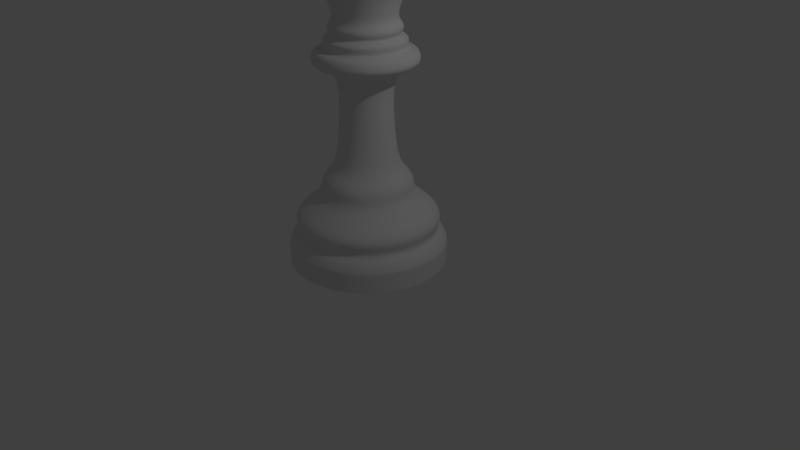 # Source: rainha.blend  (saved by Blender 2.79.0; exported with 4.5.12 LTS)
import bpy
from mathutils import Matrix  # noqa: F401  (used for matrix-valued properties, if any)

bpy.ops.wm.read_factory_settings(use_empty=True)
scene = bpy.context.scene
scene.name = 'Scene'

# ---- collections
col_collection_1 = bpy.data.collections.new('Collection 1'); scene.collection.children.link(col_collection_1)

# ---- world
world_world = bpy.data.worlds.new('World'); scene.world = world_world
world_world.color = (0.05088, 0.05088, 0.05088)
world_world.use_sun_shadow = False
world_world.sun_shadow_jitter_overblur = 0.0
world_world.cycles.sampling_method = 'MANUAL'

# ---- cameras
cam_camera = bpy.data.cameras.new('Camera')
cam_camera.clip_end = 100.0
cam_camera.lens = 35.0
cam_camera.sensor_width = 32.0
cam_camera.sensor_height = 18.0
cam_camera.ortho_scale = 7.314
cam_camera.dof.focus_distance = 0.0
cam_camera.dof.aperture_fstop = 128.0

# ---- lights
light_lamp = bpy.data.lights.new('Lamp', 'POINT')
light_lamp.transmission_factor = 0.0
light_lamp.cutoff_distance = 30.0
light_lamp.energy = 100.0
light_lamp.shadow_buffer_clip_start = 1.001
light_lamp.shadow_soft_size = 0.1
light_lamp.shadow_maximum_resolution = 0.006
light_lamp.use_absolute_resolution = True

# ---- meshes
me_circle_003 = bpy.data.meshes.new('Circle.003')
me_circle_003.from_pydata([(0.0, 1.0, 0.0), (-0.1951, 0.9808, 0.0), (-0.3827, 0.9239, 0.0), (-0.5556, 0.8315, 0.0), (-0.7071, 0.7071, 0.0), (-0.8315, 0.5556, 0.0), (-0.9239, 0.3827, 0.0), (-0.9808, 0.1951, 0.0), (-1.0, 7.55e-08, 0.0), (-0.9808, -0.1951, 0.0), (-0.9239, -0.3827, 0.0), (-0.8315, -0.5556, 0.0), (-0.7071, -0.7071, 0.0), (-0.5556, -0.8315, 0.0), (-0.3827, -0.9239, 0.0), (-0.1951, -0.9808, 0.0), (3.258e-07, -1.0, 0.0), (0.1951, -0.9808, 0.0), (0.3827, -0.9239, 0.0), (0.5556, -0.8315, 0.0), (0.7071, -0.7071, 0.0), (0.8315, -0.5556, 0.0), (0.9239, -0.3827, 0.0), (0.9808, -0.1951, 0.0), (1.0, 9.656e-07, 0.0), (0.9808, 0.1951, 0.0), (0.9239, 0.3827, 0.0), (0.8315, 0.5556, 0.0), (0.7071, 0.7071, 0.0), (0.5556, 0.8315, 0.0), (0.3827, 0.9239, 0.0), (0.1951, 0.9808, 0.0), (0.0, 1.0, 0.2522), (-0.1951, 0.9808, 0.2522), (-0.3827, 0.9239, 0.2522), (-0.5556, 0.8315, 0.2522), (-0.7071, 0.7071, 0.2522), (-0.8315, 0.5556, 0.2522), (-0.9239, 0.3827, 0.2522), (-0.9808, 0.1951, 0.2522), (-1.0, 7.55e-08, 0.2522), (-0.9808, -0.1951, 0.2522), (-0.9239, -0.3827, 0.2522), (-0.8315, -0.5556, 0.2522), (-0.7071, -0.7071, 0.2522), (-0.5556, -0.8315, 0.2522), (-0.3827, -0.9239, 0.2522), (-0.1951, -0.9808, 0.2522), (3.258e-07, -1.0, 0.2522), (0.1951, -0.9808, 0.2522), (0.3827, -0.9239, 0.2522), (0.5556, -0.8315, 0.2522), (0.7071, -0.7071, 0.2522), (0.8315, -0.5556, 0.2522), (0.9239, -0.3827, 0.2522), (0.9808, -0.1951, 0.2522), (1.0, 9.656e-07, 0.2522), (0.9808, 0.1951, 0.2522), (0.9239, 0.3827, 0.2522), (0.8315, 0.5556, 0.2522), (0.7071, 0.7071, 0.2522), (0.5556, 0.8315, 0.2522), (0.3827, 0.9239, 0.2522), (0.1951, 0.9808, 0.2522), (0.0, 1.0, 0.2522), (-0.1951, 0.9808, 0.2522), (-0.3827, 0.9239, 0.2522), (-0.5556, 0.8315, 0.2522), (-0.7071, 0.7071, 0.2522), (-0.8315, 0.5556, 0.2522), (-0.9239, 0.3827, 0.2522), (-0.9808, 0.1951, 0.2522), (-1.0, 7.55e-08, 0.2522), (-0.9808, -0.1951, 0.2522), (-0.9239, -0.3827, 0.2522), (-0.8315, -0.5556, 0.2522), (-0.7071, -0.7071, 0.2522), (-0.5556, -0.8315, 0.2522), (-0.3827, -0.9239, 0.2522), (-0.1951, -0.9808, 0.2522), (3.258e-07, -1.0, 0.2522), (0.1951, -0.9808, 0.2522), (0.3827, -0.9239, 0.2522), (0.5556, -0.8315, 0.2522), (0.7071, -0.7071, 0.2522), (0.8315, -0.5556, 0.2522), (0.9239, -0.3827, 0.2522), (0.9808, -0.1951, 0.2522), (1.0, 9.656e-07, 0.2522), (0.9808, 0.1951, 0.2522), (0.9239, 0.3827, 0.2522), (0.8315, 0.5556, 0.2522), (0.7071, 0.7071, 0.2522), (0.5556, 0.8315, 0.2522), (0.3827, 0.9239, 0.2522), (0.1951, 0.9808, 0.2522), (-5.894e-09, 0.9504, 0.3686), (-0.1854, 0.9321, 0.3686), (-0.3637, 0.878, 0.3686), (-0.528, 0.7902, 0.3686), (-0.672, 0.672, 0.3686), (-0.7902, 0.528, 0.3686), (-0.878, 0.3637, 0.3686), (-0.9321, 0.1854, 0.3686), (-0.9504, 8.59e-08, 0.3686), (-0.9321, -0.1854, 0.3686), (-0.878, -0.3637, 0.3686), (-0.7902, -0.528, 0.3686), (-0.672, -0.672, 0.3686), (-0.528, -0.7902, 0.3686), (-0.3637, -0.878, 0.3686), (-0.1854, -0.9321, 0.3686), (3.038e-07, -0.9504, 0.3686), (0.1854, -0.9321, 0.3686), (0.3637, -0.878, 0.3686), (0.528, -0.7902, 0.3686), (0.672, -0.672, 0.3686), (0.7902, -0.528, 0.3686), (0.878, -0.3637, 0.3686), (0.9321, -0.1854, 0.3686), (0.9504, 9.318e-07, 0.3686), (0.9321, 0.1854, 0.3686), (0.878, 0.3637, 0.3686), (0.7902, 0.528, 0.3686), (0.672, 0.672, 0.3686), (0.528, 0.7902, 0.3686), (0.3637, 0.878, 0.3686), (0.1854, 0.9321, 0.3686), (-1.535e-08, 0.8564, 0.4268), (-0.1671, 0.8399, 0.4268), (-0.3277, 0.7912, 0.4268), (-0.4758, 0.7121, 0.4268), (-0.6056, 0.6056, 0.4268), (-0.7121, 0.4758, 0.4268), (-0.7912, 0.3277, 0.4268), (-0.8399, 0.1671, 0.4268), (-0.8564, 1.052e-07, 0.4268), (-0.8399, -0.1671, 0.4268), (-0.7912, -0.3277, 0.4268), (-0.7121, -0.4758, 0.4268), (-0.6056, -0.6056, 0.4268), (-0.4758, -0.7121, 0.4268), (-0.3277, -0.7912, 0.4268), (-0.1671, -0.8399, 0.4268), (2.637e-07, -0.8564, 0.4268), (0.1671, -0.8399, 0.4268), (0.3277, -0.7912, 0.4268), (0.4758, -0.7121, 0.4268), (0.6056, -0.6056, 0.4268), (0.7121, -0.4758, 0.4268), (0.7912, -0.3277, 0.4268), (0.8399, -0.1671, 0.4268), (0.8564, 8.675e-07, 0.4268), (0.8399, 0.1671, 0.4268), (0.7912, 0.3277, 0.4268), (0.7121, 0.4758, 0.4268), (0.6056, 0.6056, 0.4268), (0.4758, 0.7121, 0.4268), (0.3277, 0.7912, 0.4268), (0.1671, 0.8399, 0.4268), (-8.758e-09, 0.913, 0.5432), (-0.1781, 0.8955, 0.5432), (-0.3494, 0.8435, 0.5432), (-0.5073, 0.7592, 0.5432), (-0.6456, 0.6456, 0.5432), (-0.7592, 0.5073, 0.5432), (-0.8435, 0.3494, 0.5432), (-0.8955, 0.1781, 0.5432), (-0.913, 9.16e-08, 0.5432), (-0.8955, -0.1781, 0.5432), (-0.8435, -0.3494, 0.5432), (-0.7592, -0.5073, 0.5432), (-0.6456, -0.6456, 0.5432), (-0.5073, -0.7592, 0.5432), (-0.3494, -0.8435, 0.5432), (-0.1781, -0.8955, 0.5432), (2.887e-07, -0.913, 0.5432), (0.1781, -0.8955, 0.5432), (0.3494, -0.8435, 0.5432), (0.5073, -0.7592, 0.5432), (0.6456, -0.6456, 0.5432), (0.7592, -0.5073, 0.5432), (0.8435, -0.3494, 0.5432), (0.8955, -0.1781, 0.5432), (0.913, 9.043e-07, 0.5432), (0.8955, 0.1781, 0.5432), (0.8435, 0.3494, 0.5432), (0.7592, 0.5073, 0.5432), (0.6456, 0.6456, 0.5432), (0.5073, 0.7592, 0.5432), (0.3494, 0.8435, 0.5432), (0.1781, 0.8955, 0.5432), (-1.072e-08, 0.8917, 0.6305), (-0.174, 0.8746, 0.6305), (-0.3412, 0.8238, 0.6305), (-0.4954, 0.7414, 0.6305), (-0.6305, 0.6305, 0.6305), (-0.7414, 0.4954, 0.6305), (-0.8238, 0.3412, 0.6305), (-0.8746, 0.174, 0.6305), (-0.8917, 9.677e-08, 0.6305), (-0.8746, -0.174, 0.6305), (-0.8238, -0.3412, 0.6305), (-0.7414, -0.4954, 0.6305), (-0.6305, -0.6305, 0.6305), (-0.4954, -0.7414, 0.6305), (-0.3412, -0.8238, 0.6305), (-0.174, -0.8746, 0.6305), (2.798e-07, -0.8917, 0.6305), (0.174, -0.8746, 0.6305), (0.3412, -0.8238, 0.6305), (0.4954, -0.7414, 0.6305), (0.6305, -0.6305, 0.6305), (0.7414, -0.4954, 0.6305), (0.8238, -0.3412, 0.6305), (0.8746, -0.174, 0.6305), (0.8917, 8.905e-07, 0.6305), (0.8746, 0.174, 0.6305), (0.8238, 0.3412, 0.6305), (0.7414, 0.4954, 0.6305), (0.6305, 0.6305, 0.6305), (0.4954, 0.7414, 0.6305), (0.3412, 0.8238, 0.6305), (0.174, 0.8746, 0.6305), (-1.978e-08, 0.8074, 0.7178), (-0.1575, 0.7919, 0.7178), (-0.309, 0.746, 0.7178), (-0.4486, 0.6714, 0.7178), (-0.5709, 0.5709, 0.7178), (-0.6714, 0.4486, 0.7178), (-0.746, 0.309, 0.7178), (-0.7919, 0.1575, 0.7178), (-0.8074, 1.142e-07, 0.7178), (-0.7919, -0.1575, 0.7178), (-0.746, -0.309, 0.7178), (-0.6714, -0.4486, 0.7178), (-0.5709, -0.5709, 0.7178), (-0.4486, -0.6714, 0.7178), (-0.309, -0.746, 0.7178), (-0.1575, -0.7919, 0.7178), (2.433e-07, -0.8074, 0.7178), (0.1575, -0.7919, 0.7178), (0.309, -0.746, 0.7178), (0.4486, -0.6714, 0.7178), (0.5709, -0.5709, 0.7178), (0.6714, -0.4486, 0.7178), (0.746, -0.309, 0.7178), (0.7919, -0.1575, 0.7178), (0.8074, 8.329e-07, 0.7178), (0.7919, 0.1575, 0.7178), (0.746, 0.309, 0.7178), (0.6714, 0.4486, 0.7178), (0.5709, 0.5709, 0.7178), (0.4486, 0.6714, 0.7178), (0.309, 0.746, 0.7178), (0.1575, 0.7919, 0.7178), (-2.919e-08, 0.6483, 0.8439), (-0.1265, 0.6358, 0.8439), (-0.2481, 0.5989, 0.8439), (-0.3602, 0.539, 0.8439), (-0.4584, 0.4584, 0.8439), (-0.539, 0.3602, 0.8439), (-0.5989, 0.2481, 0.8439), (-0.6358, 0.1265, 0.8439), (-0.6483, 1.519e-07, 0.8439), (-0.6358, -0.1265, 0.8439), (-0.5989, -0.2481, 0.8439), (-0.539, -0.3602, 0.8439), (-0.4584, -0.4584, 0.8439), (-0.3602, -0.539, 0.8439), (-0.2481, -0.5989, 0.8439), (-0.1265, -0.6358, 0.8439), (1.82e-07, -0.6483, 0.8439), (0.1265, -0.6358, 0.8439), (0.2481, -0.5989, 0.8439), (0.3602, -0.539, 0.8439), (0.4584, -0.4584, 0.8439), (0.539, -0.3602, 0.8439), (0.5989, -0.2481, 0.8439), (0.6358, -0.1265, 0.8439), (0.6483, 7.289e-07, 0.8439), (0.6358, 0.1265, 0.8439), (0.5989, 0.2481, 0.8439), (0.539, 0.3602, 0.8439), (0.4584, 0.4584, 0.8439), (0.3602, 0.539, 0.8439), (0.2481, 0.5989, 0.8439), (0.1265, 0.6358, 0.8439), (-3.843e-08, 0.5803, 0.9409), (-0.1132, 0.5692, 0.9409), (-0.2221, 0.5362, 0.9409), (-0.3224, 0.4825, 0.9409), (-0.4104, 0.4104, 0.9409), (-0.4825, 0.3224, 0.9409), (-0.5362, 0.2221, 0.9409), (-0.5692, 0.1132, 0.9409), (-0.5803, 1.659e-07, 0.9409), (-0.5692, -0.1132, 0.9409), (-0.5362, -0.2221, 0.9409), (-0.4825, -0.3224, 0.9409), (-0.4104, -0.4104, 0.9409), (-0.3224, -0.4825, 0.9409), (-0.2221, -0.5362, 0.9409), (-0.1132, -0.5692, 0.9409), (1.507e-07, -0.5803, 0.9409), (0.1132, -0.5692, 0.9409), (0.2221, -0.5362, 0.9409), (0.3224, -0.4825, 0.9409), (0.4104, -0.4104, 0.9409), (0.4825, -0.3224, 0.9409), (0.5362, -0.2221, 0.9409), (0.5692, -0.1132, 0.9409), (0.5803, 6.824e-07, 0.9409), (0.5692, 0.1132, 0.9409), (0.5362, 0.2221, 0.9409), (0.4825, 0.3224, 0.9409), (0.4104, 0.4104, 0.9409), (0.3224, 0.4825, 0.9409), (0.2221, 0.5362, 0.9409), (0.1132, 0.5692, 0.9409), (-3.865e-08, 0.5761, 1.038), (-0.1124, 0.565, 1.038), (-0.2205, 0.5322, 1.038), (-0.3201, 0.479, 1.038), (-0.4073, 0.4073, 1.038), (-0.479, 0.3201, 1.038), (-0.5322, 0.2205, 1.038), (-0.565, 0.1124, 1.038), (-0.5761, 1.667e-07, 1.038), (-0.565, -0.1124, 1.038), (-0.5322, -0.2205, 1.038), (-0.479, -0.3201, 1.038), (-0.4073, -0.4073, 1.038), (-0.3201, -0.479, 1.038), (-0.2205, -0.5322, 1.038), (-0.1124, -0.565, 1.038), (1.491e-07, -0.5761, 1.038), (0.1124, -0.565, 1.038), (0.2205, -0.5322, 1.038), (0.3201, -0.479, 1.038), (0.4073, -0.4073, 1.038), (0.479, -0.32, 1.038), (0.5322, -0.2205, 1.038), (0.565, -0.1124, 1.038), (0.5761, 6.795e-07, 1.038), (0.565, 0.1124, 1.038), (0.5322, 0.2205, 1.038), (0.479, 0.3201, 1.038), (0.4073, 0.4073, 1.038), (0.32, 0.479, 1.038), (0.2205, 0.5322, 1.038), (0.1124, 0.565, 1.038), (-4.073e-08, 0.5317, 1.135), (-0.1037, 0.5214, 1.135), (-0.2035, 0.4912, 1.135), (-0.2954, 0.4421, 1.135), (-0.3759, 0.3759, 1.135), (-0.4421, 0.2954, 1.135), (-0.4912, 0.2035, 1.135), (-0.5214, 0.1037, 1.135), (-0.5317, 1.783e-07, 1.135), (-0.5214, -0.1037, 1.135), (-0.4912, -0.2035, 1.135), (-0.4421, -0.2954, 1.135), (-0.3759, -0.3759, 1.135), (-0.2954, -0.4421, 1.135), (-0.2035, -0.4912, 1.135), (-0.1037, -0.5214, 1.135), (1.325e-07, -0.5317, 1.135), (0.1037, -0.5214, 1.135), (0.2035, -0.4912, 1.135), (0.2954, -0.4421, 1.135), (0.3759, -0.3759, 1.135), (0.4421, -0.2954, 1.135), (0.4912, -0.2035, 1.135), (0.5214, -0.1037, 1.135), (0.5317, 6.515e-07, 1.135), (0.5214, 0.1037, 1.135), (0.4912, 0.2035, 1.135), (0.4421, 0.2954, 1.135), (0.3759, 0.3759, 1.135), (0.2954, 0.4421, 1.135), (0.2035, 0.4912, 1.135), (0.1037, 0.5214, 1.135), (-4.446e-08, 0.4067, 1.251), (-0.07934, 0.3989, 1.251), (-0.1556, 0.3757, 1.251), (-0.2259, 0.3381, 1.251), (-0.2876, 0.2876, 1.251), (-0.3381, 0.2259, 1.251), (-0.3757, 0.1556, 1.251), (-0.3989, 0.07934, 1.251), (-0.4067, 2.068e-07, 1.251), (-0.3989, -0.07934, 1.251), (-0.3757, -0.1556, 1.251), (-0.3381, -0.2259, 1.251), (-0.2876, -0.2876, 1.251), (-0.2259, -0.3381, 1.251), (-0.1556, -0.3757, 1.251), (-0.07934, -0.3989, 1.251), (8.805e-08, -0.4067, 1.251), (0.07934, -0.3989, 1.251), (0.1556, -0.3757, 1.251), (0.2259, -0.3381, 1.251), (0.2876, -0.2876, 1.251), (0.3381, -0.2259, 1.251), (0.3757, -0.1556, 1.251), (0.3989, -0.07934, 1.251), (0.4067, 5.688e-07, 1.251), (0.3989, 0.07934, 1.251), (0.3757, 0.1556, 1.251), (0.3381, 0.2259, 1.251), (0.2876, 0.2876, 1.251), (0.2259, 0.3381, 1.251), (0.1556, 0.3757, 1.251), (0.07934, 0.3989, 1.251), (-5.071e-08, 0.3421, 1.562), (-0.06673, 0.3355, 1.562), (-0.1309, 0.316, 1.562), (-0.19, 0.2844, 1.562), (-0.2419, 0.2419, 1.562), (-0.2844, 0.19, 1.562), (-0.316, 0.1309, 1.562), (-0.3355, 0.06673, 1.562), (-0.3421, 2.227e-07, 1.562), (-0.3355, -0.06673, 1.562), (-0.316, -0.1309, 1.562), (-0.2844, -0.19, 1.562), (-0.2419, -0.2419, 1.562), (-0.19, -0.2844, 1.562), (-0.1309, -0.316, 1.562), (-0.06673, -0.3355, 1.562), (6.075e-08, -0.3421, 1.562), (0.06673, -0.3355, 1.562), (0.1309, -0.316, 1.562), (0.19, -0.2844, 1.562), (0.2419, -0.2419, 1.562), (0.2844, -0.19, 1.562), (0.316, -0.1309, 1.562), (0.3355, -0.06673, 1.562), (0.3421, 5.271e-07, 1.562), (0.3355, 0.06673, 1.562), (0.316, 0.1309, 1.562), (0.2844, 0.19, 1.562), (0.2419, 0.2419, 1.562), (0.19, 0.2844, 1.562), (0.1309, 0.316, 1.562), (0.06673, 0.3355, 1.562), (-5.362e-08, 0.2985, 2.425), (-0.05823, 0.2927, 2.425), (-0.1142, 0.2758, 2.425), (-0.1658, 0.2482, 2.425), (-0.2111, 0.2111, 2.425), (-0.2482, 0.1658, 2.425), (-0.2758, 0.1142, 2.425), (-0.2927, 0.05823, 2.425), (-0.2985, 2.34e-07, 2.425), (-0.2927, -0.05823, 2.425), (-0.2758, -0.1142, 2.425), (-0.2482, -0.1658, 2.425), (-0.2111, -0.2111, 2.425), (-0.1658, -0.2482, 2.425), (-0.1142, -0.2758, 2.425), (-0.05823, -0.2927, 2.425), (4.364e-08, -0.2985, 2.425), (0.05823, -0.2927, 2.425), (0.1142, -0.2758, 2.425), (0.1658, -0.2482, 2.425), (0.2111, -0.2111, 2.425), (0.2482, -0.1658, 2.425), (0.2758, -0.1142, 2.425), (0.2927, -0.05823, 2.425), (0.2985, 4.997e-07, 2.425), (0.2927, 0.05823, 2.425), (0.2758, 0.1142, 2.425), (0.2482, 0.1658, 2.425), (0.2111, 0.2111, 2.425), (0.1658, 0.2482, 2.425), (0.1142, 0.2758, 2.425), (0.05823, 0.2927, 2.425), (-2.457e-08, 0.531, 2.464), (-0.1036, 0.5208, 2.464), (-0.2032, 0.4906, 2.464), (-0.295, 0.4415, 2.464), (-0.3755, 0.3755, 2.464), (-0.4415, 0.295, 2.464), (-0.4906, 0.2032, 2.464), (-0.5208, 0.1036, 2.464), (-0.531, 1.791e-07, 2.464), (-0.5208, -0.1036, 2.464), (-0.4906, -0.2032, 2.464), (-0.4415, -0.295, 2.464), (-0.3755, -0.3755, 2.464), (-0.295, -0.4415, 2.464), (-0.2032, -0.4906, 2.464), (-0.1036, -0.5208, 2.464), (1.484e-07, -0.531, 2.464), (0.1036, -0.5208, 2.464), (0.2032, -0.4906, 2.464), (0.295, -0.4415, 2.464), (0.3755, -0.3755, 2.464), (0.4415, -0.295, 2.464), (0.4906, -0.2032, 2.464), (0.5208, -0.1036, 2.464), (0.531, 6.518e-07, 2.464), (0.5208, 0.1036, 2.464), (0.4906, 0.2032, 2.464), (0.4415, 0.295, 2.464), (0.3755, 0.3755, 2.464), (0.295, 0.4415, 2.464), (0.2032, 0.4906, 2.464), (0.1036, 0.5208, 2.464), (-1.888e-08, 0.654, 2.541), (-0.1276, 0.6414, 2.541), (-0.2503, 0.6042, 2.541), (-0.3633, 0.5438, 2.541), (-0.4625, 0.4625, 2.541), (-0.5438, 0.3633, 2.541), (-0.6042, 0.2503, 2.541), (-0.6414, 0.1276, 2.541), (-0.654, 1.477e-07, 2.541), (-0.6414, -0.1276, 2.541), (-0.6042, -0.2503, 2.541), (-0.5438, -0.3633, 2.541), (-0.4625, -0.4625, 2.541), (-0.3633, -0.5438, 2.541), (-0.2503, -0.6042, 2.541), (-0.1276, -0.6414, 2.541), (1.942e-07, -0.654, 2.541), (0.1276, -0.6414, 2.541), (0.2503, -0.6042, 2.541), (0.3633, -0.5438, 2.541), (0.4625, -0.4625, 2.541), (0.5438, -0.3633, 2.541), (0.6042, -0.2503, 2.541), (0.6414, -0.1276, 2.541), (0.654, 7.298e-07, 2.541), (0.6414, 0.1276, 2.541), (0.6042, 0.2503, 2.541), (0.5438, 0.3633, 2.541), (0.4625, 0.4625, 2.541), (0.3633, 0.5438, 2.541), (0.2503, 0.6042, 2.541), (0.1276, 0.6414, 2.541), (-2.023e-08, 0.6383, 2.619), (-0.1245, 0.626, 2.619), (-0.2443, 0.5897, 2.619), (-0.3546, 0.5307, 2.619), (-0.4513, 0.4513, 2.619), (-0.5307, 0.3546, 2.619), (-0.5897, 0.2443, 2.619), (-0.626, 0.1245, 2.619), (-0.6383, 1.516e-07, 2.619), (-0.626, -0.1245, 2.619), (-0.5897, -0.2443, 2.619), (-0.5307, -0.3546, 2.619), (-0.4513, -0.4513, 2.619), (-0.3546, -0.5307, 2.619), (-0.2443, -0.5897, 2.619), (-0.1245, -0.626, 2.619), (1.877e-07, -0.6383, 2.619), (0.1245, -0.626, 2.619), (0.2443, -0.5897, 2.619), (0.3546, -0.5307, 2.619), (0.4513, -0.4513, 2.619), (0.5307, -0.3546, 2.619), (0.5897, -0.2443, 2.619), (0.626, -0.1245, 2.619), (0.6383, 7.197e-07, 2.619), (0.626, 0.1245, 2.619), (0.5897, 0.2443, 2.619), (0.5307, 0.3546, 2.619), (0.4513, 0.4513, 2.619), (0.3546, 0.5307, 2.619), (0.2443, 0.5897, 2.619), (0.1245, 0.626, 2.619), (-2.268e-08, 0.6057, 2.687), (-0.1182, 0.594, 2.687), (-0.2318, 0.5596, 2.687), (-0.3365, 0.5036, 2.687), (-0.4283, 0.4283, 2.687), (-0.5036, 0.3365, 2.687), (-0.5596, 0.2318, 2.687), (-0.594, 0.1182, 2.687), (-0.6057, 1.597e-07, 2.687), (-0.594, -0.1182, 2.687), (-0.5596, -0.2318, 2.687), (-0.5036, -0.3365, 2.687), (-0.4283, -0.4283, 2.687), (-0.3365, -0.5036, 2.687), (-0.2318, -0.5596, 2.687), (-0.1182, -0.594, 2.687), (1.747e-07, -0.6057, 2.687), (0.1182, -0.594, 2.687), (0.2318, -0.5596, 2.687), (0.3365, -0.5036, 2.687), (0.4283, -0.4283, 2.687), (0.5036, -0.3365, 2.687), (0.5596, -0.2318, 2.687), (0.594, -0.1182, 2.687), (0.6057, 6.988e-07, 2.687), (0.594, 0.1182, 2.687), (0.5596, 0.2318, 2.687), (0.5036, 0.3365, 2.687), (0.4283, 0.4283, 2.687), (0.3365, 0.5036, 2.687), (0.2318, 0.5596, 2.687), (0.1182, 0.594, 2.687), (-3.209e-08, 0.4831, 2.706), (-0.09425, 0.4738, 2.706), (-0.1849, 0.4463, 2.706), (-0.2684, 0.4017, 2.706), (-0.3416, 0.3416, 2.706), (-0.4017, 0.2684, 2.706), (-0.4463, 0.1849, 2.706), (-0.4738, 0.09425, 2.706), (-0.4831, 1.889e-07, 2.706), (-0.4738, -0.09425, 2.706), (-0.4463, -0.1849, 2.706), (-0.4017, -0.2684, 2.706), (-0.3416, -0.3416, 2.706), (-0.2684, -0.4017, 2.706), (-0.1849, -0.4463, 2.706), (-0.09425, -0.4738, 2.706), (1.253e-07, -0.4831, 2.706), (0.09425, -0.4738, 2.706), (0.1849, -0.4463, 2.706), (0.2684, -0.4017, 2.706), (0.3416, -0.3416, 2.706), (0.4017, -0.2684, 2.706), (0.4463, -0.1849, 2.706), (0.4738, -0.09425, 2.706), (0.4831, 6.189e-07, 2.706), (0.4738, 0.09425, 2.706), (0.4463, 0.1849, 2.706), (0.4017, 0.2684, 2.706), (0.3416, 0.3416, 2.706), (0.2684, 0.4017, 2.706), (0.1849, 0.4463, 2.706), (0.09425, 0.4738, 2.706), (-3.091e-08, 0.5028, 2.774), (-0.0981, 0.4932, 2.774), (-0.1924, 0.4646, 2.774), (-0.2794, 0.4181, 2.774), (-0.3556, 0.3556, 2.774), (-0.4181, 0.2794, 2.774), (-0.4646, 0.1924, 2.774), (-0.4932, 0.0981, 2.774), (-0.5028, 1.843e-07, 2.774), (-0.4932, -0.0981, 2.774), (-0.4646, -0.1924, 2.774), (-0.4181, -0.2794, 2.774), (-0.3556, -0.3556, 2.774), (-0.2794, -0.4181, 2.774), (-0.1924, -0.4646, 2.774), (-0.0981, -0.4932, 2.774), (1.329e-07, -0.5028, 2.774), (0.0981, -0.4932, 2.774), (0.1924, -0.4646, 2.774), (0.2794, -0.4181, 2.774), (0.3556, -0.3556, 2.774), (0.4181, -0.2794, 2.774), (0.4646, -0.1924, 2.774), (0.4932, -0.0981, 2.774), (0.5028, 6.319e-07, 2.774), (0.4932, 0.0981, 2.774), (0.4646, 0.1924, 2.774), (0.4181, 0.2794, 2.774), (0.3556, 0.3556, 2.774), (0.2794, 0.4181, 2.774), (0.1924, 0.4646, 2.774), (0.0981, 0.4932, 2.774), (-3.091e-08, 0.5028, 2.823), (-0.0981, 0.4932, 2.823), (-0.1924, 0.4646, 2.823), (-0.2794, 0.4181, 2.823), (-0.3556, 0.3556, 2.823), (-0.4181, 0.2794, 2.823), (-0.4646, 0.1924, 2.823), (-0.4932, 0.0981, 2.823), (-0.5028, 1.843e-07, 2.823), (-0.4932, -0.0981, 2.823), (-0.4646, -0.1924, 2.823), (-0.4181, -0.2794, 2.823), (-0.3556, -0.3556, 2.823), (-0.2794, -0.4181, 2.823), (-0.1924, -0.4646, 2.823), (-0.0981, -0.4932, 2.823), (1.329e-07, -0.5028, 2.823), (0.0981, -0.4932, 2.823), (0.1924, -0.4646, 2.823), (0.2794, -0.4181, 2.823), (0.3556, -0.3556, 2.823), (0.4181, -0.2794, 2.823), (0.4646, -0.1924, 2.823), (0.4932, -0.0981, 2.823), (0.5028, 6.319e-07, 2.823), (0.4932, 0.0981, 2.823), (0.4646, 0.1924, 2.823), (0.4181, 0.2794, 2.823), (0.3556, 0.3556, 2.823), (0.2794, 0.4181, 2.823), (0.1924, 0.4646, 2.823), (0.0981, 0.4932, 2.823), (-3.735e-08, 0.4015, 2.861), (-0.07833, 0.3938, 2.861), (-0.1536, 0.3709, 2.861), (-0.2231, 0.3338, 2.861), (-0.2839, 0.2839, 2.861), (-0.3338, 0.2231, 2.861), (-0.3709, 0.1536, 2.861), (-0.3938, 0.07833, 2.861), (-0.4015, 2.07e-07, 2.861), (-0.3938, -0.07833, 2.861), (-0.3709, -0.1536, 2.861), (-0.3338, -0.2231, 2.861), (-0.2839, -0.2839, 2.861), (-0.2231, -0.3338, 2.861), (-0.1536, -0.3709, 2.861), (-0.07833, -0.3938, 2.861), (9.348e-08, -0.4015, 2.861), (0.07833, -0.3938, 2.861), (0.1536, -0.3709, 2.861), (0.2231, -0.3338, 2.861), (0.2839, -0.2839, 2.861), (0.3338, -0.2231, 2.861), (0.3709, -0.1536, 2.861), (0.3938, -0.07833, 2.861), (0.4015, 5.644e-07, 2.861), (0.3938, 0.07833, 2.861), (0.3709, 0.1536, 2.861), (0.3338, 0.2231, 2.861), (0.2839, 0.2839, 2.861), (0.2231, 0.3338, 2.861), (0.1536, 0.3709, 2.861), (0.07833, 0.3938, 2.861), (-3.319e-08, 0.4464, 2.91), (-0.08708, 0.4378, 2.91), (-0.1708, 0.4124, 2.91), (-0.248, 0.3711, 2.91), (-0.3156, 0.3156, 2.91), (-0.3711, 0.248, 2.91), (-0.4124, 0.1708, 2.91), (-0.4378, 0.08708, 2.91), (-0.4464, 1.958e-07, 2.91), (-0.4378, -0.08708, 2.91), (-0.4124, -0.1708, 2.91), (-0.3711, -0.248, 2.91), (-0.3156, -0.3156, 2.91), (-0.248, -0.3711, 2.91), (-0.1708, -0.4124, 2.91), (-0.08708, -0.4378, 2.91), (1.123e-07, -0.4464, 2.91), (0.08708, -0.4378, 2.91), (0.1708, -0.4124, 2.91), (0.248, -0.3711, 2.91), (0.3156, -0.3156, 2.91), (0.3711, -0.248, 2.91), (0.4124, -0.1708, 2.91), (0.4378, -0.08708, 2.91), (0.4464, 5.932e-07, 2.91), (0.4378, 0.08708, 2.91), (0.4124, 0.1708, 2.91), (0.3711, 0.248, 2.91), (0.3156, 0.3156, 2.91), (0.248, 0.3712, 2.91), (0.1708, 0.4124, 2.91), (0.08708, 0.4378, 2.91), (-3.319e-08, 0.4464, 2.968), (-0.08708, 0.4378, 2.968), (-0.1708, 0.4124, 2.968), (-0.248, 0.3711, 2.968), (-0.3156, 0.3156, 2.968), (-0.3711, 0.248, 2.968), (-0.4124, 0.1708, 2.968), (-0.4378, 0.08708, 2.968), (-0.4464, 1.958e-07, 2.968), (-0.4378, -0.08708, 2.968), (-0.4124, -0.1708, 2.968), (-0.3711, -0.248, 2.968), (-0.3156, -0.3156, 2.968), (-0.248, -0.3711, 2.968), (-0.1708, -0.4124, 2.968), (-0.08708, -0.4378, 2.968), (1.123e-07, -0.4464, 2.968), (0.08708, -0.4378, 2.968), (0.1708, -0.4124, 2.968), (0.248, -0.3711, 2.968), (0.3156, -0.3156, 2.968), (0.3711, -0.248, 2.968), (0.4124, -0.1708, 2.968), (0.4378, -0.08708, 2.968), (0.4464, 5.932e-07, 2.968), (0.4378, 0.08708, 2.968), (0.4124, 0.1708, 2.968), (0.3711, 0.248, 2.968), (0.3156, 0.3156, 2.968), (0.248, 0.3712, 2.968), (0.1708, 0.4124, 2.968), (0.08708, 0.4378, 2.968), (-3.644e-08, 0.3744, 3.036), (-0.07304, 0.3672, 3.036), (-0.1433, 0.3459, 3.036), (-0.208, 0.3113, 3.036), (-0.2647, 0.2647, 3.036), (-0.3113, 0.208, 3.036), (-0.3459, 0.1433, 3.036), (-0.3672, 0.07304, 3.036), (-0.3744, 2.108e-07, 3.036), (-0.3672, -0.07304, 3.036), (-0.3459, -0.1433, 3.036), (-0.3113, -0.208, 3.036), (-0.2647, -0.2647, 3.036), (-0.208, -0.3113, 3.036), (-0.1433, -0.3459, 3.036), (-0.07304, -0.3672, 3.036), (8.556e-08, -0.3744, 3.036), (0.07304, -0.3672, 3.036), (0.1433, -0.3459, 3.036), (0.208, -0.3113, 3.036), (0.2647, -0.2647, 3.036), (0.3113, -0.208, 3.036), (0.3459, -0.1433, 3.036), (0.3672, -0.07304, 3.036), (0.3744, 5.441e-07, 3.036), (0.3672, 0.07304, 3.036), (0.3459, 0.1433, 3.036), (0.3113, 0.208, 3.036), (0.2647, 0.2647, 3.036), (0.208, 0.3113, 3.036), (0.1433, 0.3459, 3.036), (0.07304, 0.3672, 3.036), (-3.414e-08, 0.4006, 3.172), (-0.07814, 0.3929, 3.172), (-0.1533, 0.3701, 3.172), (-0.2225, 0.333, 3.172), (-0.2832, 0.2832, 3.172), (-0.333, 0.2225, 3.172), (-0.3701, 0.1533, 3.172), (-0.3929, 0.07814, 3.172), (-0.4006, 2.05e-07, 3.172), (-0.3929, -0.07814, 3.172), (-0.3701, -0.1533, 3.172), (-0.333, -0.2225, 3.172), (-0.2832, -0.2832, 3.172), (-0.2225, -0.333, 3.172), (-0.1533, -0.3701, 3.172), (-0.07814, -0.3929, 3.172), (9.638e-08, -0.4005, 3.172), (0.07814, -0.3929, 3.172), (0.1533, -0.3701, 3.172), (0.2225, -0.333, 3.172), (0.2832, -0.2832, 3.172), (0.333, -0.2225, 3.172), (0.3701, -0.1533, 3.172), (0.3929, -0.07814, 3.172), (0.4006, 5.615e-07, 3.172), (0.3929, 0.07814, 3.172), (0.3701, 0.1533, 3.172), (0.333, 0.2225, 3.172), (0.2832, 0.2832, 3.172), (0.2225, 0.333, 3.172), (0.1533, 0.3701, 3.172), (0.07814, 0.3929, 3.172), (-3.27e-08, 0.4848, 3.405), (-0.09457, 0.4754, 3.405), (-0.1855, 0.4479, 3.405), (-0.2693, 0.4031, 3.405), (-0.3428, 0.3428, 3.405), (-0.4031, 0.2693, 3.405), (-0.4479, 0.1855, 3.405), (-0.4754, 0.09457, 3.405), (-0.4848, 1.86e-07, 3.405), (-0.4754, -0.09457, 3.405), (-0.4479, -0.1855, 3.405), (-0.4031, -0.2693, 3.405), (-0.3428, -0.3428, 3.405), (-0.2693, -0.4031, 3.405), (-0.1855, -0.4479, 3.405), (-0.09457, -0.4754, 3.405), (1.253e-07, -0.4848, 3.405), (0.09457, -0.4754, 3.405), (0.1855, -0.4479, 3.405), (0.2693, -0.4031, 3.405), (0.3428, -0.3428, 3.405), (0.4031, -0.2693, 3.405), (0.4479, -0.1855, 3.405), (0.4754, -0.09457, 3.405), (0.4848, 6.175e-07, 3.405), (0.4754, 0.09457, 3.405), (0.4479, 0.1855, 3.405), (0.4031, 0.2693, 3.405), (0.3428, 0.3428, 3.405), (0.2693, 0.4031, 3.405), (0.1855, 0.4479, 3.405), (0.09457, 0.4754, 3.405), (-2.284e-08, 0.6478, 3.57), (-0.1264, 0.6353, 3.57), (-0.2479, 0.5985, 3.57), (-0.3599, 0.5386, 3.57), (-0.458, 0.458, 3.57), (-0.5386, 0.3599, 3.57), (-0.5985, 0.2479, 3.57), (-0.6353, 0.1264, 3.57), (-0.6478, 1.485e-07, 3.57), (-0.6353, -0.1264, 3.57), (-0.5985, -0.2479, 3.57), (-0.5386, -0.3599, 3.57), (-0.458, -0.458, 3.57), (-0.3599, -0.5386, 3.57), (-0.2479, -0.5985, 3.57), (-0.1264, -0.6353, 3.57), (1.882e-07, -0.6478, 3.57), (0.1264, -0.6353, 3.57), (0.2479, -0.5985, 3.57), (0.3599, -0.5386, 3.57), (0.458, -0.458, 3.57), (0.5386, -0.3599, 3.57), (0.5985, -0.2479, 3.57), (0.6353, -0.1264, 3.57), (0.6478, 7.251e-07, 3.57), (0.6353, 0.1264, 3.57), (0.5985, 0.2479, 3.57), (0.5386, 0.3599, 3.57), (0.458, 0.458, 3.57), (0.3599, 0.5386, 3.57), (0.2479, 0.5985, 3.57), (0.1264, 0.6353, 3.57), (-2.238e-08, 0.6589, 3.647), (-0.1286, 0.6463, 3.647), (-0.2522, 0.6088, 3.647), (-0.3661, 0.5479, 3.647), (-0.4659, 0.4659, 3.647), (-0.5479, 0.3661, 3.647), (-0.6088, 0.2522, 3.647), (-0.6463, 0.1286, 3.647), (-0.6589, 1.459e-07, 3.647), (-0.6463, -0.1286, 3.647), (-0.6088, -0.2522, 3.647), (-0.5479, -0.3661, 3.647), (-0.4659, -0.4659, 3.647), (-0.3661, -0.5479, 3.647), (-0.2522, -0.6088, 3.647), (-0.1286, -0.6463, 3.647), (1.923e-07, -0.6589, 3.647), (0.1286, -0.6463, 3.647), (0.2522, -0.6088, 3.647), (0.3661, -0.5479, 3.647), (0.4659, -0.4659, 3.647), (0.5479, -0.3661, 3.647), (0.6088, -0.2522, 3.647), (0.6463, -0.1286, 3.647), (0.6589, 7.325e-07, 3.647), (0.6463, 0.1286, 3.647), (0.6088, 0.2522, 3.647), (0.5479, 0.3661, 3.647), (0.4659, 0.4659, 3.647), (0.3661, 0.5479, 3.647), (0.2522, 0.6088, 3.647), (0.1286, 0.6463, 3.647), (-2.675e-08, 0.6137, 3.811), (-0.1197, 0.6019, 3.781), (-0.2349, 0.567, 3.705), (-0.341, 0.5103, 3.781), (-0.434, 0.434, 3.811), (-0.5103, 0.341, 3.781), (-0.567, 0.2349, 3.705), (-0.6019, 0.1197, 3.781), (-0.6137, 1.565e-07, 3.811), (-0.6019, -0.1197, 3.781), (-0.567, -0.2349, 3.705), (-0.5103, -0.341, 3.781), (-0.434, -0.434, 3.811), (-0.341, -0.5103, 3.781), (-0.2349, -0.567, 3.705), (-0.1197, -0.6019, 3.781), (1.732e-07, -0.6137, 3.811), (0.1197, -0.6019, 3.781), (0.2349, -0.567, 3.705), (0.341, -0.5103, 3.781), (0.434, -0.434, 3.811), (0.5103, -0.341, 3.781), (0.567, -0.2349, 3.705), (0.6019, -0.1197, 3.781), (0.6137, 7.028e-07, 3.811), (0.6019, 0.1197, 3.781), (0.567, 0.2349, 3.705), (0.5103, 0.341, 3.781), (0.434, 0.434, 3.811), (0.341, 0.5103, 3.781), (0.2349, 0.567, 3.705), (0.1197, 0.6019, 3.781), (-3.571e-08, 0.4992, 3.811), (-0.09739, 0.4896, 3.781), (-0.191, 0.4612, 3.705), (-0.2773, 0.4151, 3.781), (-0.353, 0.353, 3.811), (-0.4151, 0.2773, 3.781), (-0.4612, 0.191, 3.705), (-0.4896, 0.09739, 3.781), (-0.4992, 1.798e-07, 3.811), (-0.4896, -0.09739, 3.781), (-0.4612, -0.191, 3.705), (-0.4151, -0.2773, 3.781), (-0.353, -0.353, 3.811), (-0.2773, -0.4151, 3.781), (-0.191, -0.4612, 3.705), (-0.09739, -0.4896, 3.781), (1.269e-07, -0.4992, 3.811), (0.09739, -0.4896, 3.781), (0.191, -0.4612, 3.705), (0.2773, -0.4151, 3.781), (0.353, -0.353, 3.811), (0.4151, -0.2773, 3.781), (0.4612, -0.191, 3.705), (0.4896, -0.09739, 3.781), (0.4992, 6.241e-07, 3.811), (0.4896, 0.09739, 3.781), (0.4612, 0.191, 3.705), (0.4151, 0.2773, 3.781), (0.353, 0.353, 3.811), (0.2773, 0.4151, 3.781), (0.191, 0.4612, 3.705), (0.09739, 0.4896, 3.781), (-6.444e-08, 0.1907, 3.639), (-0.0372, 0.187, 3.639), (-0.07296, 0.1761, 3.639), (-0.1059, 0.1585, 3.639), (-0.1348, 0.1348, 3.639), (-0.1585, 0.1059, 3.639), (-0.1761, 0.07296, 3.639), (-0.187, 0.0372, 3.639), (-0.1907, 2.408e-07, 3.639), (-0.187, -0.0372, 3.639), (-0.1761, -0.07296, 3.639), (-0.1585, -0.1059, 3.639), (-0.1348, -0.1348, 3.639), (-0.1059, -0.1585, 3.639), (-0.07296, -0.1761, 3.639), (-0.0372, -0.187, 3.639), (-2.313e-09, -0.1907, 3.639), (0.0372, -0.187, 3.639), (0.07296, -0.1761, 3.639), (0.1059, -0.1585, 3.639), (0.1348, -0.1348, 3.639), (0.1585, -0.1059, 3.639), (0.1761, -0.07296, 3.639), (0.187, -0.03719, 3.639), (0.1907, 4.105e-07, 3.639), (0.187, 0.0372, 3.639), (0.1761, 0.07296, 3.639), (0.1585, 0.1059, 3.639), (0.1348, 0.1348, 3.639), (0.1059, 0.1585, 3.639), (0.07296, 0.1761, 3.639), (0.0372, 0.187, 3.639), (-6.198e-08, 0.2148, 3.77), (-0.04191, 0.2107, 3.77), (-0.08221, 0.1985, 3.77), (-0.1193, 0.1786, 3.77), (-0.1519, 0.1519, 3.77), (-0.1786, 0.1193, 3.77), (-0.1985, 0.08221, 3.77), (-0.2107, 0.04191, 3.77), (-0.2148, 2.355e-07, 3.77), (-0.2107, -0.04191, 3.77), (-0.1985, -0.08221, 3.77), (-0.1786, -0.1193, 3.77), (-0.1519, -0.1519, 3.77), (-0.1193, -0.1786, 3.77), (-0.08221, -0.1985, 3.77), (-0.04191, -0.2107, 3.77), (8.017e-09, -0.2148, 3.77), (0.04191, -0.2107, 3.77), (0.08221, -0.1985, 3.77), (0.1193, -0.1786, 3.77), (0.1519, -0.1519, 3.77), (0.1786, -0.1193, 3.77), (0.1985, -0.08221, 3.77), (0.2107, -0.04191, 3.77), (0.2148, 4.267e-07, 3.77), (0.2107, 0.04191, 3.77), (0.1985, 0.08221, 3.77), (0.1786, 0.1193, 3.77), (0.1519, 0.1519, 3.77), (0.1193, 0.1786, 3.77), (0.08221, 0.1985, 3.77), (0.04191, 0.2107, 3.77), (-6.423e-08, 0.1766, 3.884), (-0.03445, 0.1732, 3.884), (-0.06757, 0.1631, 3.884), (-0.0981, 0.1468, 3.884), (-0.1249, 0.1249, 3.884), (-0.1468, 0.0981, 3.884), (-0.1631, 0.06757, 3.884), (-0.1732, 0.03445, 3.884), (-0.1766, 2.441e-07, 3.884), (-0.1732, -0.03445, 3.884), (-0.1631, -0.06757, 3.884), (-0.1468, -0.0981, 3.884), (-0.1249, -0.1249, 3.884), (-0.0981, -0.1468, 3.884), (-0.06757, -0.1631, 3.884), (-0.03445, -0.1732, 3.884), (-6.701e-09, -0.1766, 3.884), (0.03445, -0.1732, 3.884), (0.06757, -0.1631, 3.884), (0.0981, -0.1468, 3.884), (0.1249, -0.1249, 3.884), (0.1468, -0.0981, 3.884), (0.1631, -0.06757, 3.884), (0.1732, -0.03445, 3.884), (0.1766, 4.012e-07, 3.884), (0.1732, 0.03445, 3.884), (0.1631, 0.06757, 3.884), (0.1468, 0.0981, 3.884), (0.1249, 0.1249, 3.884), (0.0981, 0.1468, 3.884), (0.06757, 0.1631, 3.884), (0.03445, 0.1732, 3.884), (-6.738e-08, 0.1179, 3.997), (-0.023, 0.1156, 3.997), (-0.04511, 0.1089, 3.997), (-0.06549, 0.09802, 3.997), (-0.08336, 0.08336, 3.997), (-0.09802, 0.06549, 3.997), (-0.1089, 0.04511, 3.997), (-0.1156, 0.023, 3.997), (-0.1179, 2.563e-07, 3.997), (-0.1156, -0.023, 3.997), (-0.1089, -0.04511, 3.997), (-0.09802, -0.06549, 3.997), (-0.08336, -0.08336, 3.997), (-0.06549, -0.09802, 3.997), (-0.04511, -0.1089, 3.997), (-0.023, -0.1156, 3.997), (-2.896e-08, -0.1179, 3.997), (0.023, -0.1156, 3.997), (0.04511, -0.1089, 3.997), (0.06549, -0.09802, 3.997), (0.08336, -0.08336, 3.997), (0.09802, -0.06549, 3.997), (0.1089, -0.04511, 3.997), (0.1156, -0.023, 3.997), (0.1179, 3.612e-07, 3.997), (0.1156, 0.023, 3.997), (0.1089, 0.04511, 3.997), (0.09802, 0.06549, 3.997), (0.08336, 0.08336, 3.997), (0.06549, 0.09802, 3.997), (0.04511, 0.1089, 3.997), (0.023, 0.1156, 3.997), (-7.169e-08, 0.0638, 4.034), (-0.01245, 0.06258, 4.034), (-0.02442, 0.05895, 4.034), (-0.03545, 0.05305, 4.034), (-0.04511, 0.04512, 4.034), (-0.05305, 0.03545, 4.034), (-0.05895, 0.02442, 4.034), (-0.06258, 0.01245, 4.034), (-0.0638, 2.677e-07, 4.034), (-0.06258, -0.01245, 4.034), (-0.05895, -0.02442, 4.034), (-0.05305, -0.03545, 4.034), (-0.04511, -0.04511, 4.034), (-0.03545, -0.05305, 4.034), (-0.02442, -0.05895, 4.034), (-0.01245, -0.06258, 4.034), (-5.09e-08, -0.0638, 4.034), (0.01245, -0.06258, 4.034), (0.02442, -0.05895, 4.034), (0.03545, -0.05305, 4.034), (0.04511, -0.04511, 4.034), (0.05305, -0.03545, 4.034), (0.05895, -0.02442, 4.034), (0.06258, -0.01245, 4.034), (0.0638, 3.245e-07, 4.034), (0.06258, 0.01245, 4.034), (0.05895, 0.02442, 4.034), (0.05305, 0.03545, 4.034), (0.04511, 0.04512, 4.034), (0.03545, 0.05305, 4.034), (0.02442, 0.05895, 4.034), (0.01245, 0.06258, 4.034), (-7.946e-08, -0.001812, 4.045), (0.0003534, -0.001777, 4.045), (0.0006933, -0.001674, 4.045), (0.001007, -0.001506, 4.045), (0.001281, -0.001281, 4.045), (0.001506, -0.001006, 4.045), (0.001674, -0.0006931, 4.045), (0.001777, -0.0003532, 4.045), (0.001812, 2.836e-07, 4.045), (0.001777, 0.0003538, 4.045), (0.001674, 0.0006936, 4.045), (0.001506, 0.001007, 4.045), (0.001281, 0.001281, 4.045), (0.001007, 0.001507, 4.045), (0.0006933, 0.001674, 4.045), (0.0003534, 0.001777, 4.045), (-8.005e-08, 0.001812, 4.045), (-0.0003536, 0.001777, 4.045), (-0.0006934, 0.001674, 4.045), (-0.001007, 0.001507, 4.045), (-0.001281, 0.001281, 4.045), (-0.001507, 0.001007, 4.045), (-0.001674, 0.0006936, 4.045), (-0.001777, 0.0003538, 4.045), (-0.001812, 2.819e-07, 4.045), (-0.001777, -0.0003532, 4.045), (-0.001674, -0.0006931, 4.045), (-0.001507, -0.001006, 4.045), (-0.001281, -0.001281, 4.045), (-0.001007, -0.001506, 4.045), (-0.0006934, -0.001674, 4.045), (-0.0003535, -0.001777, 4.045)], [], [(24, 56, 55, 23), (11, 43, 42, 10), (25, 57, 56, 24), (12, 44, 43, 11), (26, 58, 57, 25), (13, 45, 44, 12), (27, 59, 58, 26), (14, 46, 45, 13), (1, 33, 32, 0), (28, 60, 59, 27), (15, 47, 46, 14), (2, 34, 33, 1), (29, 61, 60, 28), (16, 48, 47, 15), (3, 35, 34, 2), (30, 62, 61, 29), (17, 49, 48, 16), (4, 36, 35, 3), (31, 63, 62, 30), (18, 50, 49, 17), (5, 37, 36, 4), (0, 32, 63, 31), (19, 51, 50, 18), (6, 38, 37, 5), (20, 52, 51, 19), (7, 39, 38, 6), (21, 53, 52, 20), (8, 40, 39, 7), (22, 54, 53, 21), (9, 41, 40, 8), (23, 55, 54, 22), (10, 42, 41, 9), (51, 83, 82, 50), (38, 70, 69, 37), (52, 84, 83, 51), (39, 71, 70, 38), (53, 85, 84, 52), (40, 72, 71, 39), (54, 86, 85, 53), (41, 73, 72, 40), (55, 87, 86, 54), (42, 74, 73, 41), (56, 88, 87, 55), (43, 75, 74, 42), (57, 89, 88, 56), (44, 76, 75, 43), (58, 90, 89, 57), (45, 77, 76, 44), (59, 91, 90, 58), (46, 78, 77, 45), (33, 65, 64, 32), (60, 92, 91, 59), (47, 79, 78, 46), (34, 66, 65, 33), (61, 93, 92, 60), (48, 80, 79, 47), (35, 67, 66, 34), (62, 94, 93, 61), (49, 81, 80, 48), (36, 68, 67, 35), (63, 95, 94, 62), (50, 82, 81, 49), (37, 69, 68, 36), (32, 64, 95, 63), (86, 118, 117, 85), (73, 105, 104, 72), (87, 119, 118, 86), (74, 106, 105, 73), (88, 120, 119, 87), (75, 107, 106, 74), (89, 121, 120, 88), (76, 108, 107, 75), (90, 122, 121, 89), (77, 109, 108, 76), (91, 123, 122, 90), (78, 110, 109, 77), (65, 97, 96, 64), (92, 124, 123, 91), (79, 111, 110, 78), (66, 98, 97, 65), (93, 125, 124, 92), (80, 112, 111, 79), (67, 99, 98, 66), (94, 126, 125, 93), (81, 113, 112, 80), (68, 100, 99, 67), (95, 127, 126, 94), (82, 114, 113, 81), (69, 101, 100, 68), (64, 96, 127, 95), (83, 115, 114, 82), (70, 102, 101, 69), (84, 116, 115, 83), (71, 103, 102, 70), (85, 117, 116, 84), (72, 104, 103, 71), (121, 153, 152, 120), (108, 140, 139, 107), (122, 154, 153, 121), (109, 141, 140, 108), (123, 155, 154, 122), (110, 142, 141, 109), (97, 129, 128, 96), (124, 156, 155, 123), (111, 143, 142, 110), (98, 130, 129, 97), (125, 157, 156, 124), (112, 144, 143, 111), (99, 131, 130, 98), (126, 158, 157, 125), (113, 145, 144, 112), (100, 132, 131, 99), (127, 159, 158, 126), (114, 146, 145, 113), (101, 133, 132, 100), (96, 128, 159, 127), (115, 147, 146, 114), (102, 134, 133, 101), (116, 148, 147, 115), (103, 135, 134, 102), (117, 149, 148, 116), (104, 136, 135, 103), (118, 150, 149, 117), (105, 137, 136, 104), (119, 151, 150, 118), (106, 138, 137, 105), (120, 152, 151, 119), (107, 139, 138, 106), (129, 161, 160, 128), (156, 188, 187, 155), (143, 175, 174, 142), (130, 162, 161, 129), (157, 189, 188, 156), (144, 176, 175, 143), (131, 163, 162, 130), (158, 190, 189, 157), (145, 177, 176, 144), (132, 164, 163, 131), (159, 191, 190, 158), (146, 178, 177, 145), (133, 165, 164, 132), (128, 160, 191, 159), (147, 179, 178, 146), (134, 166, 165, 133), (148, 180, 179, 147), (135, 167, 166, 134), (149, 181, 180, 148), (136, 168, 167, 135), (150, 182, 181, 149), (137, 169, 168, 136), (151, 183, 182, 150), (138, 170, 169, 137), (152, 184, 183, 151), (139, 171, 170, 138), (153, 185, 184, 152), (140, 172, 171, 139), (154, 186, 185, 153), (141, 173, 172, 140), (155, 187, 186, 154), (142, 174, 173, 141), (164, 196, 195, 163), (191, 223, 222, 190), (178, 210, 209, 177), (165, 197, 196, 164), (160, 192, 223, 191), (179, 211, 210, 178), (166, 198, 197, 165), (180, 212, 211, 179), (167, 199, 198, 166), (181, 213, 212, 180), (168, 200, 199, 167), (182, 214, 213, 181), (169, 201, 200, 168), (183, 215, 214, 182), (170, 202, 201, 169), (184, 216, 215, 183), (171, 203, 202, 170), (185, 217, 216, 184), (172, 204, 203, 171), (186, 218, 217, 185), (173, 205, 204, 172), (187, 219, 218, 186), (174, 206, 205, 173), (161, 193, 192, 160), (188, 220, 219, 187), (175, 207, 206, 174), (162, 194, 193, 161), (189, 221, 220, 188), (176, 208, 207, 175), (163, 195, 194, 162), (190, 222, 221, 189), (177, 209, 208, 176), (199, 231, 230, 198), (213, 245, 244, 212), (200, 232, 231, 199), (214, 246, 245, 213), (201, 233, 232, 200), (215, 247, 246, 214), (202, 234, 233, 201), (216, 248, 247, 215), (203, 235, 234, 202), (217, 249, 248, 216), (204, 236, 235, 203), (218, 250, 249, 217), (205, 237, 236, 204), (219, 251, 250, 218), (206, 238, 237, 205), (193, 225, 224, 192), (220, 252, 251, 219), (207, 239, 238, 206), (194, 226, 225, 193), (221, 253, 252, 220), (208, 240, 239, 207), (195, 227, 226, 194), (222, 254, 253, 221), (209, 241, 240, 208), (196, 228, 227, 195), (223, 255, 254, 222), (210, 242, 241, 209), (197, 229, 228, 196), (192, 224, 255, 223), (211, 243, 242, 210), (198, 230, 229, 197), (212, 244, 243, 211), (234, 266, 265, 233), (248, 280, 279, 247), (235, 267, 266, 234), (249, 281, 280, 248), (236, 268, 267, 235), (250, 282, 281, 249), (237, 269, 268, 236), (251, 283, 282, 250), (238, 270, 269, 237), (225, 257, 256, 224), (252, 284, 283, 251), (239, 271, 270, 238), (226, 258, 257, 225), (253, 285, 284, 252), (240, 272, 271, 239), (227, 259, 258, 226), (254, 286, 285, 253), (241, 273, 272, 240), (228, 260, 259, 227), (255, 287, 286, 254), (242, 274, 273, 241), (229, 261, 260, 228), (224, 256, 287, 255), (243, 275, 274, 242), (230, 262, 261, 229), (244, 276, 275, 243), (231, 263, 262, 230), (245, 277, 276, 244), (232, 264, 263, 231), (246, 278, 277, 245), (233, 265, 264, 232), (247, 279, 278, 246), (269, 301, 300, 268), (283, 315, 314, 282), (270, 302, 301, 269), (257, 289, 288, 256), (284, 316, 315, 283), (271, 303, 302, 270), (258, 290, 289, 257), (285, 317, 316, 284), (272, 304, 303, 271), (259, 291, 290, 258), (286, 318, 317, 285), (273, 305, 304, 272), (260, 292, 291, 259), (287, 319, 318, 286), (274, 306, 305, 273), (261, 293, 292, 260), (256, 288, 319, 287), (275, 307, 306, 274), (262, 294, 293, 261), (276, 308, 307, 275), (263, 295, 294, 262), (277, 309, 308, 276), (264, 296, 295, 263), (278, 310, 309, 277), (265, 297, 296, 264), (279, 311, 310, 278), (266, 298, 297, 265), (280, 312, 311, 279), (267, 299, 298, 266), (281, 313, 312, 280), (268, 300, 299, 267), (282, 314, 313, 281), (304, 336, 335, 303), (291, 323, 322, 290), (318, 350, 349, 317), (305, 337, 336, 304), (292, 324, 323, 291), (319, 351, 350, 318), (306, 338, 337, 305), (293, 325, 324, 292), (288, 320, 351, 319), (307, 339, 338, 306), (294, 326, 325, 293), (308, 340, 339, 307), (295, 327, 326, 294), (309, 341, 340, 308), (296, 328, 327, 295), (310, 342, 341, 309), (297, 329, 328, 296), (311, 343, 342, 310), (298, 330, 329, 297), (312, 344, 343, 311), (299, 331, 330, 298), (313, 345, 344, 312), (300, 332, 331, 299), (314, 346, 345, 313), (301, 333, 332, 300), (315, 347, 346, 314), (302, 334, 333, 301), (289, 321, 320, 288), (316, 348, 347, 315), (303, 335, 334, 302), (290, 322, 321, 289), (317, 349, 348, 316), (339, 371, 370, 338), (326, 358, 357, 325), (340, 372, 371, 339), (327, 359, 358, 326), (341, 373, 372, 340), (328, 360, 359, 327), (342, 374, 373, 341), (329, 361, 360, 328), (343, 375, 374, 342), (330, 362, 361, 329), (344, 376, 375, 343), (331, 363, 362, 330), (345, 377, 376, 344), (332, 364, 363, 331), (346, 378, 377, 345), (333, 365, 364, 332), (347, 379, 378, 346), (334, 366, 365, 333), (321, 353, 352, 320), (348, 380, 379, 347), (335, 367, 366, 334), (322, 354, 353, 321), (349, 381, 380, 348), (336, 368, 367, 335), (323, 355, 354, 322), (350, 382, 381, 349), (337, 369, 368, 336), (324, 356, 355, 323), (351, 383, 382, 350), (338, 370, 369, 337), (325, 357, 356, 324), (320, 352, 383, 351), (374, 406, 405, 373), (361, 393, 392, 360), (375, 407, 406, 374), (362, 394, 393, 361), (376, 408, 407, 375), (363, 395, 394, 362), (377, 409, 408, 376), (364, 396, 395, 363), (378, 410, 409, 377), (365, 397, 396, 364), (379, 411, 410, 378), (366, 398, 397, 365), (353, 385, 384, 352), (380, 412, 411, 379), (367, 399, 398, 366), (354, 386, 385, 353), (381, 413, 412, 380), (368, 400, 399, 367), (355, 387, 386, 354), (382, 414, 413, 381), (369, 401, 400, 368), (356, 388, 387, 355), (383, 415, 414, 382), (370, 402, 401, 369), (357, 389, 388, 356), (352, 384, 415, 383), (371, 403, 402, 370), (358, 390, 389, 357), (372, 404, 403, 371), (359, 391, 390, 358), (373, 405, 404, 372), (360, 392, 391, 359), (409, 441, 440, 408), (396, 428, 427, 395), (410, 442, 441, 409), (397, 429, 428, 396), (411, 443, 442, 410), (398, 430, 429, 397), (385, 417, 416, 384), (412, 444, 443, 411), (399, 431, 430, 398), (386, 418, 417, 385), (413, 445, 444, 412), (400, 432, 431, 399), (387, 419, 418, 386), (414, 446, 445, 413), (401, 433, 432, 400), (388, 420, 419, 387), (415, 447, 446, 414), (402, 434, 433, 401), (389, 421, 420, 388), (384, 416, 447, 415), (403, 435, 434, 402), (390, 422, 421, 389), (404, 436, 435, 403), (391, 423, 422, 390), (405, 437, 436, 404), (392, 424, 423, 391), (406, 438, 437, 405), (393, 425, 424, 392), (407, 439, 438, 406), (394, 426, 425, 393), (408, 440, 439, 407), (395, 427, 426, 394), (444, 476, 475, 443), (431, 463, 462, 430), (418, 450, 449, 417), (445, 477, 476, 444), (432, 464, 463, 431), (419, 451, 450, 418), (446, 478, 477, 445), (433, 465, 464, 432), (420, 452, 451, 419), (447, 479, 478, 446), (434, 466, 465, 433), (421, 453, 452, 420), (416, 448, 479, 447), (435, 467, 466, 434), (422, 454, 453, 421), (436, 468, 467, 435), (423, 455, 454, 422), (437, 469, 468, 436), (424, 456, 455, 423), (438, 470, 469, 437), (425, 457, 456, 424), (439, 471, 470, 438), (426, 458, 457, 425), (440, 472, 471, 439), (427, 459, 458, 426), (441, 473, 472, 440), (428, 460, 459, 427), (442, 474, 473, 441), (429, 461, 460, 428), (443, 475, 474, 442), (430, 462, 461, 429), (417, 449, 448, 416), (479, 511, 510, 478), (466, 498, 497, 465), (453, 485, 484, 452), (448, 480, 511, 479), (467, 499, 498, 466), (454, 486, 485, 453), (468, 500, 499, 467), (455, 487, 486, 454), (469, 501, 500, 468), (456, 488, 487, 455), (470, 502, 501, 469), (457, 489, 488, 456), (471, 503, 502, 470), (458, 490, 489, 457), (472, 504, 503, 471), (459, 491, 490, 458), (473, 505, 504, 472), (460, 492, 491, 459), (474, 506, 505, 473), (461, 493, 492, 460), (475, 507, 506, 474), (462, 494, 493, 461), (449, 481, 480, 448), (476, 508, 507, 475), (463, 495, 494, 462), (450, 482, 481, 449), (477, 509, 508, 476), (464, 496, 495, 463), (451, 483, 482, 450), (478, 510, 509, 477), (465, 497, 496, 464), (452, 484, 483, 451), (501, 533, 532, 500), (488, 520, 519, 487), (502, 534, 533, 501), (489, 521, 520, 488), (503, 535, 534, 502), (490, 522, 521, 489), (504, 536, 535, 503), (491, 523, 522, 490), (505, 537, 536, 504), (492, 524, 523, 491), (506, 538, 537, 505), (493, 525, 524, 492), (507, 539, 538, 506), (494, 526, 525, 493), (481, 513, 512, 480), (508, 540, 539, 507), (495, 527, 526, 494), (482, 514, 513, 481), (509, 541, 540, 508), (496, 528, 527, 495), (483, 515, 514, 482), (510, 542, 541, 509), (497, 529, 528, 496), (484, 516, 515, 483), (511, 543, 542, 510), (498, 530, 529, 497), (485, 517, 516, 484), (480, 512, 543, 511), (499, 531, 530, 498), (486, 518, 517, 485), (500, 532, 531, 499), (487, 519, 518, 486), (536, 568, 567, 535), (523, 555, 554, 522), (537, 569, 568, 536), (524, 556, 555, 523), (538, 570, 569, 537), (525, 557, 556, 524), (539, 571, 570, 538), (526, 558, 557, 525), (513, 545, 544, 512), (540, 572, 571, 539), (527, 559, 558, 526), (514, 546, 545, 513), (541, 573, 572, 540), (528, 560, 559, 527), (515, 547, 546, 514), (542, 574, 573, 541), (529, 561, 560, 528), (516, 548, 547, 515), (543, 575, 574, 542), (530, 562, 561, 529), (517, 549, 548, 516), (512, 544, 575, 543), (531, 563, 562, 530), (518, 550, 549, 517), (532, 564, 563, 531), (519, 551, 550, 518), (533, 565, 564, 532), (520, 552, 551, 519), (534, 566, 565, 533), (521, 553, 552, 520), (535, 567, 566, 534), (522, 554, 553, 521), (571, 603, 602, 570), (558, 590, 589, 557), (545, 577, 576, 544), (572, 604, 603, 571), (559, 591, 590, 558), (546, 578, 577, 545), (573, 605, 604, 572), (560, 592, 591, 559), (547, 579, 578, 546), (574, 606, 605, 573), (561, 593, 592, 560), (548, 580, 579, 547), (575, 607, 606, 574), (562, 594, 593, 561), (549, 581, 580, 548), (544, 576, 607, 575), (563, 595, 594, 562), (550, 582, 581, 549), (564, 596, 595, 563), (551, 583, 582, 550), (565, 597, 596, 564), (552, 584, 583, 551), (566, 598, 597, 565), (553, 585, 584, 552), (567, 599, 598, 566), (554, 586, 585, 553), (568, 600, 599, 567), (555, 587, 586, 554), (569, 601, 600, 568), (556, 588, 587, 555), (570, 602, 601, 569), (557, 589, 588, 556), (579, 611, 610, 578), (606, 638, 637, 605), (593, 625, 624, 592), (580, 612, 611, 579), (607, 639, 638, 606), (594, 626, 625, 593), (581, 613, 612, 580), (576, 608, 639, 607), (595, 627, 626, 594), (582, 614, 613, 581), (596, 628, 627, 595), (583, 615, 614, 582), (597, 629, 628, 596), (584, 616, 615, 583), (598, 630, 629, 597), (585, 617, 616, 584), (599, 631, 630, 598), (586, 618, 617, 585), (600, 632, 631, 599), (587, 619, 618, 586), (601, 633, 632, 600), (588, 620, 619, 587), (602, 634, 633, 601), (589, 621, 620, 588), (603, 635, 634, 602), (590, 622, 621, 589), (577, 609, 608, 576), (604, 636, 635, 603), (591, 623, 622, 590), (578, 610, 609, 577), (605, 637, 636, 604), (592, 624, 623, 591), (614, 646, 645, 613), (628, 660, 659, 627), (615, 647, 646, 614), (629, 661, 660, 628), (616, 648, 647, 615), (630, 662, 661, 629), (617, 649, 648, 616), (631, 663, 662, 630), (618, 650, 649, 617), (632, 664, 663, 631), (619, 651, 650, 618), (633, 665, 664, 632), (620, 652, 651, 619), (634, 666, 665, 633), (621, 653, 652, 620), (635, 667, 666, 634), (622, 654, 653, 621), (609, 641, 640, 608), (636, 668, 667, 635), (623, 655, 654, 622), (610, 642, 641, 609), (637, 669, 668, 636), (624, 656, 655, 623), (611, 643, 642, 610), (638, 670, 669, 637), (625, 657, 656, 624), (612, 644, 643, 611), (639, 671, 670, 638), (626, 658, 657, 625), (613, 645, 644, 612), (608, 640, 671, 639), (627, 659, 658, 626), (649, 681, 680, 648), (663, 695, 694, 662), (650, 682, 681, 649), (664, 696, 695, 663), (651, 683, 682, 650), (665, 697, 696, 664), (652, 684, 683, 651), (666, 698, 697, 665), (653, 685, 684, 652), (667, 699, 698, 666), (654, 686, 685, 653), (641, 673, 672, 640), (668, 700, 699, 667), (655, 687, 686, 654), (642, 674, 673, 641), (669, 701, 700, 668), (656, 688, 687, 655), (643, 675, 674, 642), (670, 702, 701, 669), (657, 689, 688, 656), (644, 676, 675, 643), (671, 703, 702, 670), (658, 690, 689, 657), (645, 677, 676, 644), (640, 672, 703, 671), (659, 691, 690, 658), (646, 678, 677, 645), (660, 692, 691, 659), (647, 679, 678, 646), (661, 693, 692, 660), (648, 680, 679, 647), (662, 694, 693, 661), (684, 716, 715, 683), (698, 730, 729, 697), (685, 717, 716, 684), (699, 731, 730, 698), (686, 718, 717, 685), (673, 705, 704, 672), (700, 732, 731, 699), (687, 719, 718, 686), (674, 706, 705, 673), (701, 733, 732, 700), (688, 720, 719, 687), (675, 707, 706, 674), (702, 734, 733, 701), (689, 721, 720, 688), (676, 708, 707, 675), (703, 735, 734, 702), (690, 722, 721, 689), (677, 709, 708, 676), (672, 704, 735, 703), (691, 723, 722, 690), (678, 710, 709, 677), (692, 724, 723, 691), (679, 711, 710, 678), (693, 725, 724, 692), (680, 712, 711, 679), (694, 726, 725, 693), (681, 713, 712, 680), (695, 727, 726, 694), (682, 714, 713, 681), (696, 728, 727, 695), (683, 715, 714, 682), (697, 729, 728, 696), (719, 751, 750, 718), (706, 738, 737, 705), (733, 765, 764, 732), (720, 752, 751, 719), (707, 739, 738, 706), (734, 766, 765, 733), (721, 753, 752, 720), (708, 740, 739, 707), (735, 767, 766, 734), (722, 754, 753, 721), (709, 741, 740, 708), (704, 736, 767, 735), (723, 755, 754, 722), (710, 742, 741, 709), (724, 756, 755, 723), (711, 743, 742, 710), (725, 757, 756, 724), (712, 744, 743, 711), (726, 758, 757, 725), (713, 745, 744, 712), (727, 759, 758, 726), (714, 746, 745, 713), (728, 760, 759, 727), (715, 747, 746, 714), (729, 761, 760, 728), (716, 748, 747, 715), (730, 762, 761, 729), (717, 749, 748, 716), (731, 763, 762, 730), (718, 750, 749, 717), (705, 737, 736, 704), (732, 764, 763, 731), (754, 786, 785, 753), (741, 773, 772, 740), (736, 768, 799, 767), (755, 787, 786, 754), (742, 774, 773, 741), (756, 788, 787, 755), (743, 775, 774, 742), (757, 789, 788, 756), (744, 776, 775, 743), (758, 790, 789, 757), (745, 777, 776, 744), (759, 791, 790, 758), (746, 778, 777, 745), (760, 792, 791, 759), (747, 779, 778, 746), (761, 793, 792, 760), (748, 780, 779, 747), (762, 794, 793, 761), (749, 781, 780, 748), (763, 795, 794, 762), (750, 782, 781, 749), (737, 769, 768, 736), (764, 796, 795, 763), (751, 783, 782, 750), (738, 770, 769, 737), (765, 797, 796, 764), (752, 784, 783, 751), (739, 771, 770, 738), (766, 798, 797, 765), (753, 785, 784, 752), (740, 772, 771, 739), (767, 799, 798, 766), (789, 821, 820, 788), (776, 808, 807, 775), (790, 822, 821, 789), (777, 809, 808, 776), (791, 823, 822, 790), (778, 810, 809, 777), (792, 824, 823, 791), (779, 811, 810, 778), (793, 825, 824, 792), (780, 812, 811, 779), (794, 826, 825, 793), (781, 813, 812, 780), (795, 827, 826, 794), (782, 814, 813, 781), (769, 801, 800, 768), (796, 828, 827, 795), (783, 815, 814, 782), (770, 802, 801, 769), (797, 829, 828, 796), (784, 816, 815, 783), (771, 803, 802, 770), (798, 830, 829, 797), (785, 817, 816, 784), (772, 804, 803, 771), (799, 831, 830, 798), (786, 818, 817, 785), (773, 805, 804, 772), (768, 800, 831, 799), (787, 819, 818, 786), (774, 806, 805, 773), (788, 820, 819, 787), (775, 807, 806, 774), (824, 856, 855, 823), (811, 843, 842, 810), (825, 857, 856, 824), (812, 844, 843, 811), (826, 858, 857, 825), (813, 845, 844, 812), (827, 859, 858, 826), (814, 846, 845, 813), (801, 833, 832, 800), (828, 860, 859, 827), (815, 847, 846, 814), (802, 834, 833, 801), (829, 861, 860, 828), (816, 848, 847, 815), (803, 835, 834, 802), (830, 862, 861, 829), (817, 849, 848, 816), (804, 836, 835, 803), (831, 863, 862, 830), (818, 850, 849, 817), (805, 837, 836, 804), (800, 832, 863, 831), (819, 851, 850, 818), (806, 838, 837, 805), (820, 852, 851, 819), (807, 839, 838, 806), (821, 853, 852, 820), (808, 840, 839, 807), (822, 854, 853, 821), (809, 841, 840, 808), (823, 855, 854, 822), (810, 842, 841, 809), (847, 879, 878, 846), (861, 893, 892, 860), (848, 880, 879, 847), (833, 865, 864, 832), (862, 894, 893, 861), (849, 881, 880, 848), (834, 866, 865, 833), (863, 895, 894, 862), (850, 882, 881, 849), (835, 867, 866, 834), (832, 864, 895, 863), (851, 883, 882, 850), (836, 868, 867, 835), (837, 869, 868, 836), (852, 884, 883, 851), (839, 871, 870, 838), (838, 870, 869, 837), (853, 885, 884, 852), (840, 872, 871, 839), (854, 886, 885, 853), (841, 873, 872, 840), (855, 887, 886, 854), (842, 874, 873, 841), (856, 888, 887, 855), (843, 875, 874, 842), (857, 889, 888, 856), (844, 876, 875, 843), (858, 890, 889, 857), (845, 877, 876, 844), (859, 891, 890, 858), (846, 878, 877, 845), (860, 892, 891, 859), (882, 914, 913, 881), (869, 901, 900, 868), (864, 896, 927, 895), (883, 915, 914, 882), (870, 902, 901, 869), (884, 916, 915, 883), (871, 903, 902, 870), (885, 917, 916, 884), (872, 904, 903, 871), (886, 918, 917, 885), (873, 905, 904, 872), (887, 919, 918, 886), (874, 906, 905, 873), (888, 920, 919, 887), (875, 907, 906, 874), (889, 921, 920, 888), (876, 908, 907, 875), (890, 922, 921, 889), (877, 909, 908, 876), (891, 923, 922, 890), (878, 910, 909, 877), (865, 897, 896, 864), (892, 924, 923, 891), (879, 911, 910, 878), (866, 898, 897, 865), (893, 925, 924, 892), (880, 912, 911, 879), (867, 899, 898, 866), (894, 926, 925, 893), (881, 913, 912, 880), (868, 900, 899, 867), (895, 927, 926, 894), (917, 949, 948, 916), (904, 936, 935, 903), (918, 950, 949, 917), (905, 937, 936, 904), (919, 951, 950, 918), (906, 938, 937, 905), (920, 952, 951, 919), (907, 939, 938, 906), (921, 953, 952, 920), (908, 940, 939, 907), (922, 954, 953, 921), (909, 941, 940, 908), (923, 955, 954, 922), (910, 942, 941, 909), (897, 929, 928, 896), (924, 956, 955, 923), (911, 943, 942, 910), (898, 930, 929, 897), (925, 957, 956, 924), (912, 944, 943, 911), (899, 931, 930, 898), (926, 958, 957, 925), (913, 945, 944, 912), (900, 932, 931, 899), (927, 959, 958, 926), (914, 946, 945, 913), (901, 933, 932, 900), (896, 928, 959, 927), (915, 947, 946, 914), (902, 934, 933, 901), (916, 948, 947, 915), (903, 935, 934, 902), (952, 984, 983, 951), (939, 971, 970, 938), (953, 985, 984, 952), (940, 972, 971, 939), (954, 986, 985, 953), (941, 973, 972, 940), (955, 987, 986, 954), (942, 974, 973, 941), (929, 961, 960, 928), (956, 988, 987, 955), (943, 975, 974, 942), (930, 962, 961, 929), (957, 989, 988, 956), (944, 976, 975, 943), (931, 963, 962, 930), (958, 990, 989, 957), (945, 977, 976, 944), (932, 964, 963, 931), (959, 991, 990, 958), (946, 978, 977, 945), (933, 965, 964, 932), (928, 960, 991, 959), (947, 979, 978, 946), (934, 966, 965, 933), (948, 980, 979, 947), (935, 967, 966, 934), (949, 981, 980, 948), (936, 968, 967, 935), (950, 982, 981, 949), (937, 969, 968, 936), (951, 983, 982, 950), (938, 970, 969, 937), (987, 1019, 1018, 986), (974, 1006, 1005, 973), (961, 993, 992, 960), (988, 1020, 1019, 987), (975, 1007, 1006, 974), (962, 994, 993, 961), (989, 1021, 1020, 988), (976, 1008, 1007, 975), (963, 995, 994, 962), (990, 1022, 1021, 989), (977, 1009, 1008, 976), (964, 996, 995, 963), (991, 1023, 1022, 990), (978, 1010, 1009, 977), (965, 997, 996, 964), (960, 992, 1023, 991), (979, 1011, 1010, 978), (966, 998, 997, 965), (980, 1012, 1011, 979), (967, 999, 998, 966), (981, 1013, 1012, 980), (968, 1000, 999, 967), (982, 1014, 1013, 981), (969, 1001, 1000, 968), (983, 1015, 1014, 982), (970, 1002, 1001, 969), (984, 1016, 1015, 983), (971, 1003, 1002, 970), (985, 1017, 1016, 984), (972, 1004, 1003, 971), (986, 1018, 1017, 985), (973, 1005, 1004, 972), (1022, 1054, 1053, 1021), (1009, 1041, 1040, 1008), (996, 1028, 1027, 995), (1023, 1055, 1054, 1022), (1010, 1042, 1041, 1009), (997, 1029, 1028, 996), (992, 1024, 1055, 1023), (1011, 1043, 1042, 1010), (998, 1030, 1029, 997), (1012, 1044, 1043, 1011), (999, 1031, 1030, 998), (1013, 1045, 1044, 1012), (1000, 1032, 1031, 999), (1014, 1046, 1045, 1013), (1001, 1033, 1032, 1000), (1015, 1047, 1046, 1014), (1002, 1034, 1033, 1001), (1016, 1048, 1047, 1015), (1003, 1035, 1034, 1002), (1017, 1049, 1048, 1016), (1004, 1036, 1035, 1003), (1018, 1050, 1049, 1017), (1005, 1037, 1036, 1004), (1019, 1051, 1050, 1018), (1006, 1038, 1037, 1005), (993, 1025, 1024, 992), (1020, 1052, 1051, 1019), (1007, 1039, 1038, 1006), (994, 1026, 1025, 993), (1021, 1053, 1052, 1020), (1008, 1040, 1039, 1007), (995, 1027, 1026, 994), (1044, 1076, 1075, 1043), (1031, 1063, 1062, 1030), (1045, 1077, 1076, 1044), (1032, 1064, 1063, 1031), (1046, 1078, 1077, 1045), (1033, 1065, 1064, 1032), (1047, 1079, 1078, 1046), (1034, 1066, 1065, 1033), (1048, 1080, 1079, 1047), (1035, 1067, 1066, 1034), (1049, 1081, 1080, 1048), (1036, 1068, 1067, 1035), (1050, 1082, 1081, 1049), (1037, 1069, 1068, 1036), (1051, 1083, 1082, 1050), (1038, 1070, 1069, 1037), (1025, 1057, 1056, 1024), (1052, 1084, 1083, 1051), (1039, 1071, 1070, 1038), (1026, 1058, 1057, 1025), (1053, 1085, 1084, 1052), (1040, 1072, 1071, 1039), (1027, 1059, 1058, 1026), (1054, 1086, 1085, 1053), (1041, 1073, 1072, 1040), (1028, 1060, 1059, 1027), (1055, 1087, 1086, 1054), (1042, 1074, 1073, 1041), (1029, 1061, 1060, 1028), (1024, 1056, 1087, 1055), (1043, 1075, 1074, 1042), (1030, 1062, 1061, 1029), (1079, 1111, 1110, 1078), (1066, 1098, 1097, 1065), (1080, 1112, 1111, 1079), (1067, 1099, 1098, 1066), (1081, 1113, 1112, 1080), (1068, 1100, 1099, 1067), (1082, 1114, 1113, 1081), (1069, 1101, 1100, 1068), (1083, 1115, 1114, 1082), (1070, 1102, 1101, 1069), (1057, 1089, 1088, 1056), (1084, 1116, 1115, 1083), (1071, 1103, 1102, 1070), (1058, 1090, 1089, 1057), (1085, 1117, 1116, 1084), (1072, 1104, 1103, 1071), (1059, 1091, 1090, 1058), (1086, 1118, 1117, 1085), (1073, 1105, 1104, 1072), (1060, 1092, 1091, 1059), (1087, 1119, 1118, 1086), (1074, 1106, 1105, 1073), (1061, 1093, 1092, 1060), (1056, 1088, 1119, 1087), (1075, 1107, 1106, 1074), (1062, 1094, 1093, 1061), (1076, 1108, 1107, 1075), (1063, 1095, 1094, 1062), (1077, 1109, 1108, 1076), (1064, 1096, 1095, 1063), (1078, 1110, 1109, 1077), (1065, 1097, 1096, 1064), (1114, 1146, 1145, 1113), (1101, 1133, 1132, 1100), (1115, 1147, 1146, 1114), (1102, 1134, 1133, 1101), (1089, 1121, 1120, 1088), (1116, 1148, 1147, 1115), (1103, 1135, 1134, 1102), (1090, 1122, 1121, 1089), (1117, 1149, 1148, 1116), (1104, 1136, 1135, 1103), (1091, 1123, 1122, 1090), (1118, 1150, 1149, 1117), (1105, 1137, 1136, 1104), (1092, 1124, 1123, 1091), (1119, 1151, 1150, 1118), (1106, 1138, 1137, 1105), (1093, 1125, 1124, 1092), (1088, 1120, 1151, 1119), (1107, 1139, 1138, 1106), (1094, 1126, 1125, 1093), (1108, 1140, 1139, 1107), (1095, 1127, 1126, 1094), (1109, 1141, 1140, 1108), (1096, 1128, 1127, 1095), (1110, 1142, 1141, 1109), (1097, 1129, 1128, 1096), (1111, 1143, 1142, 1110), (1098, 1130, 1129, 1097), (1112, 1144, 1143, 1111), (1099, 1131, 1130, 1098), (1113, 1145, 1144, 1112), (1100, 1132, 1131, 1099), (1122, 1154, 1153, 1121), (1149, 1181, 1180, 1148), (1136, 1168, 1167, 1135), (1123, 1155, 1154, 1122), (1150, 1182, 1181, 1149), (1137, 1169, 1168, 1136), (1124, 1156, 1155, 1123), (1151, 1183, 1182, 1150), (1138, 1170, 1169, 1137), (1125, 1157, 1156, 1124), (1120, 1152, 1183, 1151), (1139, 1171, 1170, 1138), (1126, 1158, 1157, 1125), (1140, 1172, 1171, 1139), (1127, 1159, 1158, 1126), (1141, 1173, 1172, 1140), (1128, 1160, 1159, 1127), (1142, 1174, 1173, 1141), (1129, 1161, 1160, 1128), (1143, 1175, 1174, 1142), (1130, 1162, 1161, 1129), (1144, 1176, 1175, 1143), (1131, 1163, 1162, 1130), (1145, 1177, 1176, 1144), (1132, 1164, 1163, 1131), (1146, 1178, 1177, 1145), (1133, 1165, 1164, 1132), (1147, 1179, 1178, 1146), (1134, 1166, 1165, 1133), (1121, 1153, 1152, 1120), (1148, 1180, 1179, 1147), (1135, 1167, 1166, 1134), (1157, 1189, 1188, 1156), (1152, 1184, 1215, 1183), (1171, 1203, 1202, 1170), (1158, 1190, 1189, 1157), (1172, 1204, 1203, 1171), (1159, 1191, 1190, 1158), (1173, 1205, 1204, 1172), (1160, 1192, 1191, 1159), (1174, 1206, 1205, 1173), (1161, 1193, 1192, 1160), (1175, 1207, 1206, 1174), (1162, 1194, 1193, 1161), (1176, 1208, 1207, 1175), (1163, 1195, 1194, 1162), (1177, 1209, 1208, 1176), (1164, 1196, 1195, 1163), (1178, 1210, 1209, 1177), (1165, 1197, 1196, 1164), (1179, 1211, 1210, 1178), (1166, 1198, 1197, 1165), (1153, 1185, 1184, 1152), (1180, 1212, 1211, 1179), (1167, 1199, 1198, 1166), (1154, 1186, 1185, 1153), (1181, 1213, 1212, 1180), (1168, 1200, 1199, 1167), (1155, 1187, 1186, 1154), (1182, 1214, 1213, 1181), (1169, 1201, 1200, 1168), (1156, 1188, 1187, 1155), (1183, 1215, 1214, 1182), (1170, 1202, 1201, 1169)])
me_circle_003.polygons.foreach_set('use_smooth', [True] * 1184)
me_circle_003.use_remesh_preserve_volume = False
me_circle_003.use_remesh_preserve_attributes = False
me_circle_003.use_mirror_vertex_groups = False
me_circle_003.update()

# ---- objects
ob_lamp = bpy.data.objects.new('Lamp', light_lamp)
ob_camera = bpy.data.objects.new('Camera', cam_camera)
ob_circle_004 = bpy.data.objects.new('Circle.004', me_circle_003)

# ---- transforms, parenting, visibility, modifiers, constraints
ob_lamp.location = (4.076, 1.005, 5.904)
ob_lamp.rotation_euler = (0.6503, 0.05522, 1.866)
ob_lamp.lock_rotations_4d = False
ob_lamp.empty_display_type = 'ARROWS'
ob_lamp.color = (0.0, 0.0, 0.0, 0.0)
ob_lamp.lineart.crease_threshold = 0.0
ob_camera.location = (7.481, -6.508, 5.344)
ob_camera.rotation_euler = (1.109, 0.0, 0.8149)
ob_camera.lock_rotations_4d = False
ob_camera.empty_display_type = 'ARROWS'
ob_camera.color = (0.0, 0.0, 0.0, 0.0)
ob_camera.display_type = 'WIRE'
ob_camera.lineart.crease_threshold = 0.0
ob_circle_004.location = (0.0, 0.0, 0.0)
ob_circle_004.lineart.crease_threshold = 0.0
_m = ob_circle_004.modifiers.new('Subsurf', 'SUBSURF')
_m.uv_smooth = 'PRESERVE_CORNERS'
_m.quality = 2
_m.levels = 2
_m.show_only_control_edges = False

# ---- collection membership
col_collection_1.objects.link(ob_lamp)
col_collection_1.objects.link(ob_camera)
col_collection_1.objects.link(ob_circle_004)

# ---- scene / render settings (as saved in the file)
scene.camera = ob_camera
scene.frame_start = 1; scene.frame_end = 250; scene.frame_set(1)
scene.render.engine = 'BLENDER_EEVEE_NEXT'
scene.render.resolution_percentage = 50
scene.render.dither_intensity = 0.0
scene.cycles.use_denoising = False
scene.cycles.samples = 128
scene.cycles.sampling_pattern = 'TABULATED_SOBOL'
scene.cycles.use_adaptive_sampling = False
scene.cycles.use_light_tree = False
scene.cycles.blur_glossy = 0.0
scene.cycles.sample_clamp_indirect = 0.0
scene.view_settings.view_transform = 'Standard'
bpy.context.view_layer.update()
